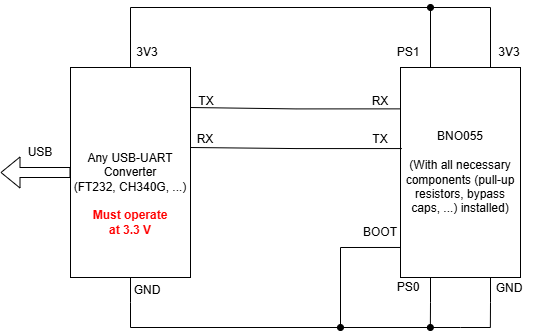

The diagram above was exported from draw.io. Its source (the exported page's mxGraphModel, read from the mxfile embedded in the PNG):
<mxGraphModel dx="652" dy="417" grid="1" gridSize="10" guides="1" tooltips="1" connect="1" arrows="1" fold="1" page="1" pageScale="1" pageWidth="850" pageHeight="1100" math="0" shadow="0">
  <root>
    <mxCell id="0" />
    <mxCell id="1" parent="0" />
    <mxCell id="WCQaeZNdZJK1QUow-3c4-21" style="edgeStyle=orthogonalEdgeStyle;rounded=0;orthogonalLoop=1;jettySize=auto;html=1;endArrow=none;endFill=0;" parent="1" source="WCQaeZNdZJK1QUow-3c4-1" edge="1">
      <mxGeometry relative="1" as="geometry">
        <mxPoint x="390" y="220.00000000000006" as="targetPoint" />
      </mxGeometry>
    </mxCell>
    <mxCell id="WCQaeZNdZJK1QUow-3c4-38" style="edgeStyle=orthogonalEdgeStyle;rounded=0;orthogonalLoop=1;jettySize=auto;html=1;endArrow=none;endFill=0;" parent="1" source="WCQaeZNdZJK1QUow-3c4-1" edge="1">
      <mxGeometry relative="1" as="geometry">
        <mxPoint x="390" y="540" as="targetPoint" />
      </mxGeometry>
    </mxCell>
    <mxCell id="WCQaeZNdZJK1QUow-3c4-1" value="Any USB-UART Converter&lt;br&gt;(FT232, CH340G, ...)" style="rounded=0;whiteSpace=wrap;html=1;" parent="1" vertex="1">
      <mxGeometry x="330" y="280" width="120" height="210" as="geometry" />
    </mxCell>
    <mxCell id="WCQaeZNdZJK1QUow-3c4-41" style="edgeStyle=orthogonalEdgeStyle;rounded=0;orthogonalLoop=1;jettySize=auto;html=1;exitX=0.25;exitY=1;exitDx=0;exitDy=0;endArrow=oval;endFill=1;" parent="1" source="WCQaeZNdZJK1QUow-3c4-2" edge="1">
      <mxGeometry relative="1" as="geometry">
        <mxPoint x="689.8571428571429" y="540" as="targetPoint" />
      </mxGeometry>
    </mxCell>
    <mxCell id="WCQaeZNdZJK1QUow-3c4-42" style="edgeStyle=orthogonalEdgeStyle;rounded=0;orthogonalLoop=1;jettySize=auto;html=1;exitX=0.75;exitY=1;exitDx=0;exitDy=0;endArrow=none;endFill=0;" parent="1" source="WCQaeZNdZJK1QUow-3c4-2" edge="1">
      <mxGeometry relative="1" as="geometry">
        <mxPoint x="749.8571428571429" y="540" as="targetPoint" />
      </mxGeometry>
    </mxCell>
    <mxCell id="22MdAjCrETGdDmV6PKWl-10" style="edgeStyle=orthogonalEdgeStyle;rounded=0;orthogonalLoop=1;jettySize=auto;html=1;exitX=0.75;exitY=0;exitDx=0;exitDy=0;endArrow=none;startFill=0;" parent="1" source="WCQaeZNdZJK1QUow-3c4-2" edge="1">
      <mxGeometry relative="1" as="geometry">
        <mxPoint x="750" y="219.99999999999994" as="targetPoint" />
      </mxGeometry>
    </mxCell>
    <mxCell id="22MdAjCrETGdDmV6PKWl-11" style="edgeStyle=orthogonalEdgeStyle;rounded=0;orthogonalLoop=1;jettySize=auto;html=1;exitX=0.25;exitY=0;exitDx=0;exitDy=0;endArrow=oval;endFill=1;" parent="1" source="WCQaeZNdZJK1QUow-3c4-2" edge="1">
      <mxGeometry relative="1" as="geometry">
        <mxPoint x="690" y="219.99999999999994" as="targetPoint" />
      </mxGeometry>
    </mxCell>
    <mxCell id="WCQaeZNdZJK1QUow-3c4-2" value="BNO055&lt;div&gt;&lt;br&gt;(With all necessary components (pull-up resistors, bypass caps, ...) installed)&lt;/div&gt;" style="rounded=0;html=1;whiteSpace=wrap;" parent="1" vertex="1">
      <mxGeometry x="660" y="280" width="120" height="210" as="geometry" />
    </mxCell>
    <mxCell id="WCQaeZNdZJK1QUow-3c4-6" style="edgeStyle=orthogonalEdgeStyle;rounded=0;orthogonalLoop=1;jettySize=auto;html=1;exitX=0.011;exitY=0.386;exitDx=0;exitDy=0;entryX=1;entryY=0.75;entryDx=0;entryDy=0;curved=0;endArrow=none;endFill=0;exitPerimeter=0;" parent="1" source="WCQaeZNdZJK1QUow-3c4-2" edge="1">
      <mxGeometry relative="1" as="geometry">
        <mxPoint x="450" y="360" as="targetPoint" />
        <mxPoint x="570" y="360" as="sourcePoint" />
      </mxGeometry>
    </mxCell>
    <mxCell id="WCQaeZNdZJK1QUow-3c4-7" style="edgeStyle=orthogonalEdgeStyle;rounded=0;orthogonalLoop=1;jettySize=auto;html=1;exitX=-0.003;exitY=0.197;exitDx=0;exitDy=0;entryX=1;entryY=0.75;entryDx=0;entryDy=0;curved=0;endArrow=none;endFill=0;exitPerimeter=0;" parent="1" source="WCQaeZNdZJK1QUow-3c4-2" edge="1">
      <mxGeometry relative="1" as="geometry">
        <mxPoint x="450" y="320" as="targetPoint" />
        <mxPoint x="570" y="320" as="sourcePoint" />
      </mxGeometry>
    </mxCell>
    <mxCell id="WCQaeZNdZJK1QUow-3c4-9" value="TX" style="text;html=1;align=center;verticalAlign=middle;whiteSpace=wrap;rounded=0;" parent="1" vertex="1">
      <mxGeometry x="436" y="299" width="60" height="30" as="geometry" />
    </mxCell>
    <mxCell id="WCQaeZNdZJK1QUow-3c4-10" value="RX" style="text;html=1;align=center;verticalAlign=middle;whiteSpace=wrap;rounded=0;" parent="1" vertex="1">
      <mxGeometry x="610" y="299" width="60" height="30" as="geometry" />
    </mxCell>
    <mxCell id="WCQaeZNdZJK1QUow-3c4-11" value="TX" style="text;html=1;align=center;verticalAlign=middle;whiteSpace=wrap;rounded=0;" parent="1" vertex="1">
      <mxGeometry x="610" y="337" width="60" height="30" as="geometry" />
    </mxCell>
    <mxCell id="WCQaeZNdZJK1QUow-3c4-12" value="RX" style="text;html=1;align=center;verticalAlign=middle;whiteSpace=wrap;rounded=0;" parent="1" vertex="1">
      <mxGeometry x="435" y="337" width="60" height="30" as="geometry" />
    </mxCell>
    <mxCell id="WCQaeZNdZJK1QUow-3c4-17" value="BOOT" style="text;html=1;align=center;verticalAlign=middle;whiteSpace=wrap;rounded=0;" parent="1" vertex="1">
      <mxGeometry x="610" y="430" width="60" height="30" as="geometry" />
    </mxCell>
    <mxCell id="WCQaeZNdZJK1QUow-3c4-20" value="" style="endArrow=none;html=1;rounded=0;" parent="1" edge="1">
      <mxGeometry width="50" height="50" relative="1" as="geometry">
        <mxPoint x="390" y="220" as="sourcePoint" />
        <mxPoint x="750" y="220" as="targetPoint" />
      </mxGeometry>
    </mxCell>
    <mxCell id="WCQaeZNdZJK1QUow-3c4-39" value="" style="endArrow=none;html=1;rounded=0;" parent="1" edge="1">
      <mxGeometry width="50" height="50" relative="1" as="geometry">
        <mxPoint x="390" y="540" as="sourcePoint" />
        <mxPoint x="720" y="540" as="targetPoint" />
      </mxGeometry>
    </mxCell>
    <mxCell id="WCQaeZNdZJK1QUow-3c4-43" value="" style="endArrow=none;html=1;rounded=0;" parent="1" edge="1">
      <mxGeometry width="50" height="50" relative="1" as="geometry">
        <mxPoint x="720" y="540" as="sourcePoint" />
        <mxPoint x="750" y="540" as="targetPoint" />
      </mxGeometry>
    </mxCell>
    <mxCell id="WCQaeZNdZJK1QUow-3c4-44" value="GND" style="text;html=1;align=center;verticalAlign=middle;whiteSpace=wrap;rounded=0;" parent="1" vertex="1">
      <mxGeometry x="377" y="488" width="60" height="30" as="geometry" />
    </mxCell>
    <mxCell id="WCQaeZNdZJK1QUow-3c4-45" value="GND" style="text;html=1;align=center;verticalAlign=middle;whiteSpace=wrap;rounded=0;" parent="1" vertex="1">
      <mxGeometry x="739" y="486" width="60" height="30" as="geometry" />
    </mxCell>
    <mxCell id="WCQaeZNdZJK1QUow-3c4-46" value="PS0" style="text;html=1;align=center;verticalAlign=middle;whiteSpace=wrap;rounded=0;" parent="1" vertex="1">
      <mxGeometry x="638" y="485" width="60" height="30" as="geometry" />
    </mxCell>
    <mxCell id="WCQaeZNdZJK1QUow-3c4-47" value="PS1" style="text;html=1;align=center;verticalAlign=middle;whiteSpace=wrap;rounded=0;" parent="1" vertex="1">
      <mxGeometry x="638" y="250" width="60" height="30" as="geometry" />
    </mxCell>
    <mxCell id="WCQaeZNdZJK1QUow-3c4-48" value="3V3" style="text;html=1;align=center;verticalAlign=middle;whiteSpace=wrap;rounded=0;" parent="1" vertex="1">
      <mxGeometry x="377" y="250" width="60" height="30" as="geometry" />
    </mxCell>
    <mxCell id="WCQaeZNdZJK1QUow-3c4-50" value="3V3" style="text;html=1;align=center;verticalAlign=middle;whiteSpace=wrap;rounded=0;" parent="1" vertex="1">
      <mxGeometry x="739" y="250" width="60" height="30" as="geometry" />
    </mxCell>
    <mxCell id="22MdAjCrETGdDmV6PKWl-7" value="" style="endArrow=none;html=1;rounded=0;entryX=0;entryY=0.857;entryDx=0;entryDy=0;entryPerimeter=0;" parent="1" target="WCQaeZNdZJK1QUow-3c4-2" edge="1">
      <mxGeometry width="50" height="50" relative="1" as="geometry">
        <mxPoint x="600" y="460" as="sourcePoint" />
        <mxPoint x="550" y="460" as="targetPoint" />
      </mxGeometry>
    </mxCell>
    <mxCell id="22MdAjCrETGdDmV6PKWl-8" value="" style="endArrow=none;html=1;rounded=0;endFill=1;startFill=1;startArrow=oval;" parent="1" edge="1">
      <mxGeometry width="50" height="50" relative="1" as="geometry">
        <mxPoint x="600" y="540" as="sourcePoint" />
        <mxPoint x="600" y="460" as="targetPoint" />
      </mxGeometry>
    </mxCell>
    <mxCell id="22MdAjCrETGdDmV6PKWl-12" value="" style="shape=flexArrow;endArrow=classic;html=1;rounded=0;exitX=0;exitY=0.5;exitDx=0;exitDy=0;" parent="1" source="WCQaeZNdZJK1QUow-3c4-1" edge="1">
      <mxGeometry width="50" height="50" relative="1" as="geometry">
        <mxPoint x="180" y="390" as="sourcePoint" />
        <mxPoint x="260" y="385" as="targetPoint" />
      </mxGeometry>
    </mxCell>
    <mxCell id="22MdAjCrETGdDmV6PKWl-13" value="USB" style="text;html=1;align=center;verticalAlign=middle;whiteSpace=wrap;rounded=0;" parent="1" vertex="1">
      <mxGeometry x="270" y="350" width="60" height="30" as="geometry" />
    </mxCell>
    <mxCell id="4YwXyl3L9JIsyN_LlVHj-1" value="Must operate at 3.3 V" style="text;html=1;align=center;verticalAlign=middle;whiteSpace=wrap;rounded=0;fontColor=#FF0000;fontStyle=1" vertex="1" parent="1">
      <mxGeometry x="345" y="420" width="90" height="30" as="geometry" />
    </mxCell>
  </root>
</mxGraphModel>